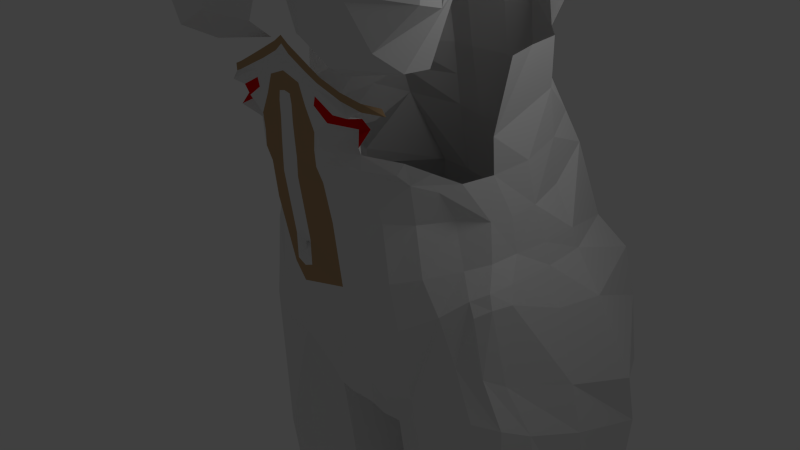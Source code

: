 # Source: woman.blend  (saved by Blender 2.52.0; exported with 4.5.12 LTS)
import bpy
from mathutils import Matrix  # noqa: F401  (used for matrix-valued properties, if any)

bpy.ops.wm.read_factory_settings(use_empty=True)
scene = bpy.context.scene
scene.name = 'Scene'

# ---- collections
col_collection_1 = bpy.data.collections.new('Collection 1'); scene.collection.children.link(col_collection_1)

# ---- materials (node trees are filled in below, after node groups)
mat_material = bpy.data.materials.new('Material')
mat_material.alpha_threshold = 0.0
mat_material.use_transparent_shadow = False
mat_material.roughness = 0.5
mat_material.line_color = (0.0, 0.0, 0.0, 1.0)
mat_brownloop = bpy.data.materials.new('brownloop')
mat_brownloop.alpha_threshold = 0.0
mat_brownloop.use_transparent_shadow = False
mat_brownloop.diffuse_color = (0.4869, 0.3188, 0.1703, 1.0)
mat_brownloop.roughness = 0.5
mat_brownloop.line_color = (0.0, 0.0, 0.0, 1.0)
mat_redloop = bpy.data.materials.new('redloop')
mat_redloop.alpha_threshold = 0.0
mat_redloop.use_transparent_shadow = False
mat_redloop.diffuse_color = (0.8, 0.0, 0.0, 1.0)
mat_redloop.roughness = 0.5
mat_redloop.line_color = (0.0, 0.0, 0.0, 1.0)

# ---- material node trees

# ---- world
world_world = bpy.data.worlds.new('World'); scene.world = world_world
world_world.color = (0.05088, 0.05088, 0.05088)
world_world.use_sun_shadow = False
world_world.sun_shadow_jitter_overblur = 0.0
world_world.cycles.sampling_method = 'MANUAL'
world_world.cycles.sample_map_resolution = 256

# ---- cameras
cam_camera = bpy.data.cameras.new('Camera')
cam_camera.clip_end = 100.0
cam_camera.lens = 35.0
cam_camera.ortho_scale = 7.314
cam_camera.dof.focus_distance = 0.0
cam_camera.dof.aperture_fstop = 128.0

# ---- lights
light_lamp = bpy.data.lights.new('Lamp', 'POINT')
light_lamp.transmission_factor = 0.0
light_lamp.cutoff_distance = 30.0
light_lamp.energy = 100.0
light_lamp.shadow_buffer_clip_start = 1.001
light_lamp.shadow_soft_size = 1.0
light_lamp.shadow_maximum_resolution = 0.006
light_lamp.use_absolute_resolution = True
light_lamp.cycles.use_multiple_importance_sampling = False

# ---- meshes
me_cube = bpy.data.meshes.new('Cube')
me_cube.from_pydata([(-0.3524, -1.322, -3.881), (-1.189, -1.542, -3.014), (-1.899, -1.417, -2.155), (-1.705, 1.258, 0.245), (-1.357, -1.606, -0.1905), (-1.515, 0.743, 1.241), (-1.572, 0.5842, 1.937), (-0.219, 0.1473, -4.017), (-1.906, -0.8339, -0.2179), (-1.805, -0.7379, 0.8564), (-1.923, -0.6039, 1.835), (0.0, -1.139, -4.033), (0.0, -1.823, -2.748), (0.0, -2.233, -2.013), (0.0, 1.25, 1.241), (0.0, 1.091, 2.215), (0.0, 0.1473, -4.084), (-2.542, -1.07, -5.238), (-1.769, -1.606, -5.141), (-0.1882, -0.01118, -5.445), (-0.1882, 0.1828, -5.479), (-0.446, 1.072, -5.639), (-1.435, -1.43, -5.19), (0.0, 1.1, 3.232), (-2.122, -0.2973, 2.804), (-1.963, -1.615, 2.726), (-1.833, 1.159, 3.232), (-1.701, 1.655, 3.807), (-2.191, -1.609, 4.15), (-1.946, -0.1185, 4.05), (0.0, 1.655, 3.807), (0.0, -0.1185, 4.05), (-0.09135, -1.139, -4.009), (-0.5411, -1.771, -2.814), (-0.5051, -2.048, -1.992), (-0.08479, 0.1473, -4.022), (-1.723, -2.934, 2.814), (-0.6091, -2.049, 4.294), (-0.7963, -0.1185, 4.05), (-2.022, -0.9142, -0.7448), (-0.5703, -2.283, -0.1919), (-0.1465, -2.334, -0.9405), (0.0, -2.334, -1.001), (-0.1459, -2.334, -0.5638), (0.0, -2.334, -0.473), (-0.05455, -2.258, -0.805), (-0.05448, -2.258, -0.6889), (0.0, -2.258, -0.6609), (0.0, -2.258, -0.8237), (-0.05455, -2.216, -0.7075), (0.0, -2.216, -0.7262), (-0.05448, -2.216, -0.5914), (0.0, -2.216, -0.5634), (-0.05049, -2.232, -0.5614), (-0.05054, -2.232, -0.6422), (0.0, -2.232, -0.5419), (0.0, -2.232, -0.6552), (-1.382, -1.72, 0.38), (-1.819, -0.714, 0.3544), (-0.1459, -2.455, 0.3544), (0.0, -2.455, 0.3544), (-0.527, -2.36, 0.3544), (-1.474, -1.606, -0.9169), (-0.5106, -2.126, -1.212), (0.0, -2.348, -1.226), (-1.974, -1.271, -1.161), (-1.597, -1.148, -0.2049), (-1.773, -1.162, -0.8475), (-2.169, -1.108, -1.037), (-2.172, -1.388, -2.954), (-0.391, -0.8538, -3.967), (-1.256, -1.57, -3.191), (-2.519, -1.169, -2.993), (-2.254, -1.273, -2.236), (-1.047, -1.883, -0.184), (-1.135, -1.866, -1.02), (-0.9999, -2.064, 0.375), (-0.6347, -1.395, -3.638), (0.0, -1.641, -3.453), (-0.6771, -1.109, -5.247), (-0.3795, -1.556, -3.531), (-0.6617, -1.289, -3.863), (-1.201, -1.784, -1.75), (-1.662, -1.499, -1.449), (-2.086, -1.305, -1.346), (-2.246, -1.143, -1.234), (-2.408, -0.982, -2.41), (-2.688, -0.7289, -3.229), (-2.84, -0.4508, -5.407), (-2.334, -0.8521, -1.235), (-2.239, -0.7515, -1.005), (-2.092, -0.5166, -0.7122), (-2.008, -0.08291, -0.1853), (-2.143, 0.02038, -0.7188), (-2.243, 0.02017, -1.031), (-2.482, -0.01004, -1.581), (-2.949, 0.4893, -5.518), (-2.929, 0.1059, -3.521), (-2.784, 0.02434, -2.711), (-3.001, 1.187, -3.093), (-2.954, 1.583, -4.144), (-2.585, 0.7727, -1.678), (-2.212, 0.7043, -1.031), (-2.143, 0.62, -0.7188), (-1.847, 0.5796, -0.1397), (-2.264, 2.115, -5.129), (-1.056, 2.115, -5.081), (-0.2781, 1.537, -4.809), (-0.221, 0.3005, -4.109), (-2.256, 1.96, -5.782), (-2.949, 1.429, -5.687), (-1.056, 2.599, -4.916), (-1.056, 2.832, -3.939), (-1.056, 2.827, -2.764), (-1.056, 2.658, -1.887), (-1.056, 2.072, -1.215), (-2.264, 2.361, -4.964), (-1.004, 2.101, -5.824), (-2.303, 2.619, -3.849), (-0.1098, 1.695, -4.337), (-2.117, 2.619, -2.661), (-1.987, 2.421, -1.742), (-1.644, 2.059, -1.17), (0.0, 1.695, -3.997), (0.0, 1.87, -2.812), (0.0, 1.954, -2.223), (0.0, 1.954, -1.664), (0.0, 1.547, 0.03605), (-0.7575, 1.309, 1.241), (-0.7858, 1.15, 2.215), (-0.9165, 1.159, 3.232), (-0.8507, 1.655, 3.807), (-0.8526, 1.573, 0.1405), (-0.6284, 1.797, -4.931), (-0.6971, 1.535, -5.723), (-0.2553, 2.441, -4.769), (-0.1315, 2.524, -3.792), (-0.1315, 2.535, -2.791), (-0.1315, 2.457, -1.901), (-0.351, 2.001, -1.296), (-0.3409, 1.25, 1.241), (-0.3536, 1.091, 2.215), (-0.4124, 1.1, 3.232), (-0.3828, 1.655, 3.807), (-0.3836, 1.532, 0.08307), (-0.6798, 1.498, -6.248), (-0.9811, 2.044, -6.298), (-2.891, 1.394, -6.221), (-2.21, 1.906, -6.268), (-2.891, 0.4869, -6.138), (-2.784, -0.4017, -6.115), (-0.6601, -1.053, -6.015), (-1.404, -1.363, -5.986), (-0.4332, 1.051, -6.207), (-0.18, 0.1928, -6.129), (-0.18, 0.005694, -6.111), (-1.732, -1.535, -5.954), (-2.492, -1.017, -6.001), (-2.396, -0.5005, -8.894), (-1.697, -0.9904, -8.798), (-0.2689, 0.4667, -9.098), (-0.2689, 0.644, -9.133), (-0.5019, 1.457, -9.291), (-1.396, -0.8294, -8.846), (-0.7107, -0.5361, -8.903), (-2.668, 0.04735, -9.061), (-2.764, 0.9241, -9.171), (-2.138, 2.268, -9.433), (-2.764, 1.783, -9.338), (-1.006, 2.397, -9.474), (-0.7288, 1.88, -9.373), (-1.73, 0.4573, 1.201), (-1.776, 0.3808, 1.886), (-1.767, -0.1403, 1.028), (-1.818, -0.1115, 1.86), (-1.899, -0.1403, 0.4159), (-1.61, 1.001, 0.7428), (-0.805, 1.441, 0.6906), (0.0, 1.398, 0.6384), (-0.3623, 1.391, 0.6619), (-1.789, 0.5185, 0.5304), (-1.719, -1.301, -7.257), (-2.454, -0.7914, -7.295), (-0.2146, 0.401, -7.399), (-0.2146, 0.2167, -7.385), (-0.4599, 1.246, -7.461), (-1.401, -1.131, -7.287), (-0.6798, -0.8264, -7.309), (-2.739, -0.1955, -7.396), (-2.841, 0.6903, -7.403), (-2.841, 1.584, -7.469), (-2.182, 2.088, -7.506), (-0.9909, 2.224, -7.532), (-0.6989, 1.686, -7.493), (0.0, 1.806, -1.364), (-1.983, -0.5166, -0.2137), (-1.671, -2.934, 2.814), (-1.777, -2.934, 2.814), (-1.718, -2.953, 2.746), (-1.72, -2.918, 2.869), (-1.694, -2.943, 2.78), (-1.747, -2.943, 2.78), (-1.696, -2.926, 2.842), (-1.749, -2.926, 2.842), (-0.2129, -2.549, 2.73), (-2.047, -1.914, 2.566), (-1.267, -2.526, 1.847), (-1.145, -2.211, 3.886), (-0.46, -2.557, 2.177), (-1.915, -2.313, 1.953), (-0.4063, -2.403, 3.525), (-1.937, -1.796, 3.636), (-1.603, -2.927, 2.815), (-1.84, -2.904, 2.793), (-1.693, -2.965, 2.69), (-1.699, -2.884, 2.937), (-1.634, -2.955, 2.731), (-1.773, -2.934, 2.725), (-1.636, -2.899, 2.906), (-1.779, -2.874, 2.898), (-1.603, -2.927, 2.815), (-1.84, -2.904, 2.793), (-1.693, -2.965, 2.69), (-1.699, -2.884, 2.937), (-1.634, -2.955, 2.731), (-1.773, -2.934, 2.725), (-1.636, -2.899, 2.906), (-1.779, -2.874, 2.898), (-0.8421, -2.804, 2.727), (-2.155, -2.331, 2.665), (-1.473, -2.901, 2.04), (-1.389, -2.405, 3.629), (-0.9635, -2.884, 2.285), (-1.879, -2.701, 2.224), (-0.8591, -2.599, 3.323), (-2.015, -2.129, 3.375), (-1.558, -1.415, 0.2559), (-1.817, -1.842, 1.896), (-0.9573, -2.294, 1.875), (-0.4411, -2.282, 1.95), (-1.342, -1.9, 0.5492), (-1.703, -1.161, 0.3364), (-1.81, -1.115, 0.4885), (-1.528, -1.498, 0.5186), (-0.9927, -2.146, 0.5822), (0.0, -2.45, 0.6479), (-0.1459, -2.45, 0.5996), (-0.5135, -2.439, 0.5843), (-1.408, -1.836, 0.7058), (-1.004, -2.146, 0.7857), (-0.4984, -2.442, 0.7915), (-0.1338, -2.453, 0.8135), (0.0, -2.453, 0.8146), (0.0, -2.453, 1.039), (-0.1194, -2.453, 1.05), (-0.5228, -2.442, 1.02), (-0.9013, -2.145, 0.9562), (-0.3746, -2.442, 1.308), (-0.1207, -2.453, 1.272), (0.0, -2.453, 1.273), (0.0, -2.453, 1.418), (-0.09949, -2.453, 1.398), (-0.2737, -2.442, 1.563), (0.0, -2.453, 1.658), (-0.3579, -2.442, 1.655), (-0.121, -2.448, 1.747), (-0.121, -2.448, 1.873), (0.0, -2.448, 1.972), (0.0, -2.448, 2.071), (-0.1331, -2.448, 1.984), (-0.4652, -2.448, 1.818), (-0.4081, -2.448, 1.729), (-0.69, -2.448, 1.708), (-0.9799, -2.4, 1.583), (-0.9799, -2.4, 1.484), (-1.233, -2.32, 1.396), (-1.233, -2.32, 1.495), (-1.369, -2.134, 1.427), (-1.433, -2.134, 1.345), (-0.6314, -2.448, 1.63), (-0.6028, -2.442, 1.555), (-0.5718, -2.442, 1.465), (-0.5413, -2.442, 1.347), (-0.7766, -2.442, 1.193), (-0.8827, -2.442, 1.313), (-0.9254, -2.442, 1.43), (-0.9777, -2.146, 1.094), (-1.042, -2.146, 1.237), (-1.138, -2.442, 1.328), (-1.175, -2.327, 0.9649), (-1.184, -2.146, 1.144)], [(31, 38), (222, 224), (220, 224), (221, 225), (222, 225), (220, 226), (223, 226), (223, 227), (221, 227), (241, 242)], [(25, 24, 29, 28), (12, 33, 34, 13), (16, 35, 32, 11), (0, 32, 35, 7), (29, 38, 37, 28), (63, 40, 43, 41), (64, 63, 41, 42), (41, 43, 46, 45), (43, 44, 47, 46), (42, 41, 45, 48), (48, 45, 49, 50), (46, 47, 52, 51), (45, 46, 51, 49), (49, 51, 53, 54), (51, 52, 55, 53), (50, 49, 54, 56), (54, 53, 55, 56), (40, 61, 59, 43), (61, 247, 246, 59), (43, 59, 60, 44), (59, 246, 245, 60), (34, 63, 64, 13), (8, 66, 67, 39), (66, 4, 62, 67), (39, 67, 65, 68), (67, 62, 83, 65), (84, 2, 73, 85), (70, 0, 7, 108), (108, 20, 19, 70), (1, 71, 69, 2), (71, 22, 18, 69), (2, 69, 72, 73), (69, 18, 17, 72), (4, 74, 75, 62), (74, 40, 63, 75), (57, 76, 74, 4), (76, 61, 40, 74), (62, 75, 82, 83), (75, 63, 34, 82), (1, 82, 34, 33), (32, 80, 78, 11), (80, 33, 12, 78), (0, 77, 80, 32), (77, 1, 33, 80), (77, 0, 70, 81), (81, 71, 1, 77), (19, 79, 81, 70), (79, 22, 71, 81), (1, 2, 83, 82), (2, 84, 65, 83), (65, 84, 85, 68), (85, 73, 86, 89), (73, 72, 87, 86), (17, 88, 87, 72), (68, 85, 89, 90), (39, 68, 90, 91), (89, 86, 98, 95), (91, 90, 94, 93), (90, 89, 95, 94), (87, 88, 96, 97), (86, 87, 97, 98), (98, 97, 100, 99), (97, 96, 110, 100), (94, 95, 101, 102), (93, 94, 102, 103), (92, 93, 103, 104), (95, 98, 99, 101), (105, 100, 110, 109), (100, 105, 116), (105, 106, 111, 116), (105, 109, 117, 106), (20, 108, 107, 21), (111, 112, 118, 116), (99, 100, 116, 118), (107, 108, 119), (112, 113, 120, 118), (99, 118, 120, 101), (113, 114, 121, 120), (101, 120, 121, 102), (114, 115, 122, 121), (102, 121, 122, 103), (5, 128, 129, 6), (6, 129, 130, 26), (26, 130, 131, 27), (3, 122, 115, 132), (107, 133, 134, 21), (133, 106, 117, 134), (106, 133, 135, 111), (133, 107, 119, 135), (111, 135, 136, 112), (135, 119, 123, 136), (112, 136, 137, 113), (136, 123, 124, 137), (113, 137, 138, 114), (137, 124, 125, 138), (114, 138, 139, 115), (138, 125, 126, 139), (128, 140, 141, 129), (140, 14, 15, 141), (129, 141, 142, 130), (141, 15, 23, 142), (130, 142, 143, 131), (142, 23, 30, 143), (115, 139, 144, 132), (134, 117, 146, 145), (21, 134, 145, 153), (110, 96, 149, 147), (117, 109, 148, 146), (109, 110, 147, 148), (96, 88, 150, 149), (88, 17, 157, 150), (22, 79, 151, 152), (79, 19, 155, 151), (18, 22, 152, 156), (20, 21, 153, 154), (19, 20, 154, 155), (17, 18, 156, 157), (3, 104, 103, 122), (5, 6, 172, 171), (9, 173, 174, 10), (173, 171, 172, 174), (9, 58, 175, 173), (132, 177, 176, 3), (177, 128, 5, 176), (144, 179, 177, 132), (179, 140, 128, 177), (127, 178, 179, 144), (178, 14, 140, 179), (3, 176, 180, 104), (176, 5, 171, 180), (171, 173, 175, 180), (92, 104, 180, 175), (156, 181, 182, 157), (181, 159, 158, 182), (154, 183, 184, 155), (183, 161, 160, 184), (153, 185, 183, 154), (185, 162, 161, 183), (152, 186, 181, 156), (186, 163, 159, 181), (155, 184, 187, 151), (184, 160, 164, 187), (151, 187, 186, 152), (187, 164, 163, 186), (157, 182, 188, 150), (182, 158, 165, 188), (150, 188, 189, 149), (188, 165, 166, 189), (147, 190, 191, 148), (190, 168, 167, 191), (148, 191, 192, 146), (191, 167, 169, 192), (149, 189, 190, 147), (189, 166, 168, 190), (145, 193, 185, 153), (193, 170, 162, 185), (146, 192, 193, 145), (192, 169, 170, 193), (126, 194, 139), (139, 194, 127, 144), (8, 39, 91, 195), (58, 195, 92, 175), (91, 93, 92, 195), (36, 196, 200, 198), (36, 198, 201, 197), (36, 199, 202, 196), (36, 197, 203, 199), (25, 205, 209, 237), (37, 207, 211, 28), (28, 211, 205, 25), (214, 198, 200, 216), (216, 200, 196, 212), (213, 197, 201, 217), (217, 201, 198, 214), (212, 196, 202, 218), (218, 202, 199, 215), (215, 199, 203, 219), (219, 203, 197, 213), (206, 230, 232, 208), (230, 214, 216, 232), (208, 232, 228, 204), (232, 216, 212, 228), (205, 229, 233, 209), (229, 213, 217, 233), (209, 233, 230, 206), (233, 217, 214, 230), (204, 228, 234, 210), (228, 212, 218, 234), (210, 234, 231, 207), (234, 218, 215, 231), (207, 231, 235, 211), (231, 215, 219, 235), (211, 235, 229, 205), (235, 219, 213, 229), (206, 238, 237, 209), (206, 208, 239, 238), (4, 66, 236, 57), (8, 241, 236, 66), (8, 195, 58, 241), (57, 240, 244, 76), (61, 76, 244, 247), (240, 248, 249, 244), (246, 247, 250, 251), (245, 246, 251, 252), (244, 249, 250, 247), (57, 236, 241, 243), (57, 243, 248, 240), (250, 249, 256, 255), (252, 251, 254, 253), (251, 250, 255, 254), (254, 255, 257, 258), (253, 254, 258, 259), (259, 258, 261, 260), (258, 257, 262, 261), (260, 261, 262, 263), (263, 262, 264, 265), (263, 265, 266, 267), (267, 266, 269, 268), (269, 266, 271, 270), (270, 271, 279, 272), (272, 279, 274, 273), (273, 274, 275, 276), (276, 275, 278, 277), (264, 271, 266, 265), (271, 264, 280, 279), (264, 262, 281, 280), (262, 257, 282, 281), (257, 255, 283, 282), (281, 282, 283, 284), (280, 281, 284, 285), (274, 279, 280, 285), (255, 256, 286, 283), (283, 286, 287, 284), (284, 287, 288, 285), (274, 285, 288, 275), (249, 289, 286, 256), (286, 289, 290, 287)])
me_cube.polygons.foreach_set('material_index', [0, 0, 0, 0, 0, 1, 1, 0, 0, 0, 0, 0, 0, 0, 0, 0, 0, 1, 1, 0, 0, 0, 0, 0, 0, 0, 0, 0, 0, 0, 0, 0, 0, 0, 0, 0, 0, 0, 0, 0, 0, 0, 0, 0, 0, 0, 0, 0, 0, 0, 0, 0, 0, 0, 0, 0, 0, 0, 0, 0, 0, 0, 0, 0, 0, 0, 0, 0, 0, 0, 0, 0, 0, 0, 0, 0, 0, 0, 0, 0, 0, 0, 0, 0, 0, 0, 0, 0, 0, 0, 0, 0, 0, 0, 0, 0, 0, 0, 0, 0, 0, 0, 0, 0, 0, 0, 0, 0, 0, 0, 0, 0, 0, 0, 0, 0, 0, 0, 0, 0, 0, 0, 0, 0, 0, 0, 0, 0, 0, 0, 0, 0, 0, 0, 0, 0, 0, 0, 0, 0, 0, 0, 0, 0, 0, 0, 0, 0, 0, 0, 0, 0, 0, 0, 0, 0, 0, 0, 0, 0, 0, 0, 0, 0, 0, 0, 0, 0, 0, 0, 0, 0, 0, 0, 0, 0, 0, 0, 0, 0, 0, 0, 0, 0, 0, 0, 0, 0, 0, 0, 0, 0, 0, 0, 0, 0, 0, 0, 0, 0, 0, 0, 1, 0, 0, 0, 0, 0, 0, 1, 1, 0, 0, 1, 1, 0, 0, 1, 1, 1, 1, 1, 1, 0, 0, 0, 0, 0, 2, 0, 0, 0, 2, 0, 0, 0, 2])
me_cube.materials.append(mat_material)
me_cube.materials.append(mat_brownloop)
me_cube.materials.append(mat_redloop)
me_cube.use_remesh_preserve_volume = False
me_cube.use_remesh_preserve_attributes = False
me_cube.use_mirror_vertex_groups = False
me_cube.update()

# ---- objects
ob_cube = bpy.data.objects.new('Cube', me_cube)
ob_lamp = bpy.data.objects.new('Lamp', light_lamp)
ob_camera = bpy.data.objects.new('Camera', cam_camera)

# ---- transforms, parenting, visibility, modifiers, constraints
ob_cube.location = (0.0, 1.077, 1.265)
ob_cube.lock_rotations_4d = False
ob_cube.empty_display_type = 'ARROWS'
ob_cube.lineart.crease_threshold = 0.0
_m = ob_cube.modifiers.new('Mirror', 'MIRROR')
_m.use_clip = True
_m = ob_cube.modifiers.new('Subsurf', 'SUBSURF')
_m.show_render = False
_m.uv_smooth = 'PRESERVE_CORNERS'
_m.quality = 2
_m.levels = 2
_m.show_only_control_edges = False
ob_lamp.location = (4.076, 1.005, 5.904)
ob_lamp.rotation_euler = (0.6503, 0.05522, 1.866)
ob_lamp.lock_rotations_4d = False
ob_lamp.empty_display_type = 'ARROWS'
ob_lamp.color = (0.0, 0.0, 0.0, 0.0)
ob_lamp.lineart.crease_threshold = 0.0
ob_camera.location = (7.481, -6.508, 5.344)
ob_camera.rotation_euler = (1.109, 0.01082, 0.8149)
ob_camera.lock_rotations_4d = False
ob_camera.empty_display_type = 'ARROWS'
ob_camera.color = (0.0, 0.0, 0.0, 0.0)
ob_camera.display_type = 'WIRE'
ob_camera.lineart.crease_threshold = 0.0

# ---- collection membership
col_collection_1.objects.link(ob_cube)
col_collection_1.objects.link(ob_lamp)
col_collection_1.objects.link(ob_camera)

# ---- scene / render settings (as saved in the file)
scene.camera = ob_camera
scene.frame_start = 1; scene.frame_end = 50; scene.frame_set(1)
scene.render.engine = 'BLENDER_EEVEE_NEXT'
scene.render.image_settings.color_mode = 'RGB'
scene.render.image_settings.compression = 90
scene.render.resolution_percentage = 50
scene.render.dither_intensity = 0.0
scene.render.bake_margin = 2
scene.render.bake_bias = 0.0
scene.cycles.use_denoising = False
scene.cycles.samples = 10
scene.cycles.sampling_pattern = 'TABULATED_SOBOL'
scene.cycles.light_sampling_threshold = 0.0
scene.cycles.use_adaptive_sampling = False
scene.cycles.use_light_tree = False
scene.cycles.blur_glossy = 0.0
scene.cycles.volume_bounces = 1
scene.cycles.pixel_filter_type = 'GAUSSIAN'
scene.cycles.sample_clamp_indirect = 0.0
scene.view_settings.view_transform = 'Standard'
bpy.context.view_layer.update()
